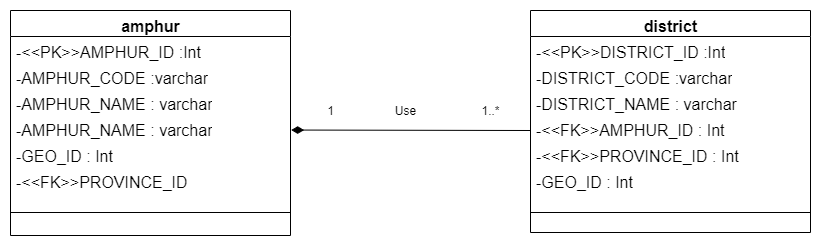

The diagram above was exported from draw.io. Its source (the exported page's mxGraphModel, read from the mxfile embedded in the PNG):
<mxGraphModel dx="1468" dy="779" grid="1" gridSize="10" guides="1" tooltips="1" connect="1" arrows="1" fold="1" page="1" pageScale="1" pageWidth="850" pageHeight="1100" math="0" shadow="0">
  <root>
    <mxCell id="0" />
    <mxCell id="1" parent="0" />
    <mxCell id="6JQwi0RlD9dPOLSqPmB3-48" value="" style="edgeStyle=orthogonalEdgeStyle;rounded=0;orthogonalLoop=1;jettySize=auto;html=1;entryX=1.003;entryY=0.213;entryDx=0;entryDy=0;entryPerimeter=0;endArrow=diamondThin;endFill=1;endSize=10;startArrow=none;startFill=0;startSize=14;" edge="1" parent="1">
      <mxGeometry relative="1" as="geometry">
        <mxPoint x="570" y="570" as="sourcePoint" />
        <mxPoint x="330.69000000000005" y="569.538" as="targetPoint" />
        <Array as="points">
          <mxPoint x="570" y="570" />
        </Array>
      </mxGeometry>
    </mxCell>
    <mxCell id="6JQwi0RlD9dPOLSqPmB3-49" value="Use" style="text;html=1;align=center;verticalAlign=middle;resizable=0;points=[];autosize=1;" vertex="1" parent="1">
      <mxGeometry x="425" y="540" width="40" height="20" as="geometry" />
    </mxCell>
    <mxCell id="6JQwi0RlD9dPOLSqPmB3-50" value="1" style="text;html=1;align=center;verticalAlign=middle;resizable=0;points=[];autosize=1;" vertex="1" parent="1">
      <mxGeometry x="360" y="540" width="20" height="20" as="geometry" />
    </mxCell>
    <mxCell id="6JQwi0RlD9dPOLSqPmB3-51" value="1..*" style="text;html=1;align=center;verticalAlign=middle;resizable=0;points=[];autosize=1;" vertex="1" parent="1">
      <mxGeometry x="515" y="540" width="30" height="20" as="geometry" />
    </mxCell>
    <mxCell id="6JQwi0RlD9dPOLSqPmB3-182" value="amphur" style="swimlane;html=1;fontStyle=1;align=center;verticalAlign=top;childLayout=stackLayout;horizontal=1;startSize=26;horizontalStack=0;resizeParent=1;resizeLast=0;collapsible=1;marginBottom=0;swimlaneFillColor=#ffffff;rounded=0;shadow=0;comic=0;labelBackgroundColor=none;strokeWidth=1;fillColor=none;fontFamily=Helvetica;fontSize=16;" vertex="1" parent="1">
      <mxGeometry x="50" y="450" width="280" height="225" as="geometry" />
    </mxCell>
    <mxCell id="6JQwi0RlD9dPOLSqPmB3-183" value="-&amp;lt;&amp;lt;PK&amp;gt;&amp;gt;AMPHUR_ID :Int" style="text;html=1;strokeColor=none;fillColor=none;align=left;verticalAlign=top;spacingLeft=4;spacingRight=4;whiteSpace=wrap;overflow=hidden;rotatable=0;points=[[0,0.5],[1,0.5]];portConstraint=eastwest;fontFamily=Helvetica;fontSize=16;" vertex="1" parent="6JQwi0RlD9dPOLSqPmB3-182">
      <mxGeometry y="26" width="280" height="26" as="geometry" />
    </mxCell>
    <mxCell id="6JQwi0RlD9dPOLSqPmB3-184" value="-AMPHUR_CODE :varchar" style="text;html=1;strokeColor=none;fillColor=none;align=left;verticalAlign=top;spacingLeft=4;spacingRight=4;whiteSpace=wrap;overflow=hidden;rotatable=0;points=[[0,0.5],[1,0.5]];portConstraint=eastwest;fontFamily=Helvetica;fontSize=16;" vertex="1" parent="6JQwi0RlD9dPOLSqPmB3-182">
      <mxGeometry y="52" width="280" height="26" as="geometry" />
    </mxCell>
    <mxCell id="6JQwi0RlD9dPOLSqPmB3-185" value="-AMPHUR_NAME : varchar" style="text;html=1;strokeColor=none;fillColor=none;align=left;verticalAlign=top;spacingLeft=4;spacingRight=4;whiteSpace=wrap;overflow=hidden;rotatable=0;points=[[0,0.5],[1,0.5]];portConstraint=eastwest;fontFamily=Helvetica;fontSize=16;" vertex="1" parent="6JQwi0RlD9dPOLSqPmB3-182">
      <mxGeometry y="78" width="280" height="26" as="geometry" />
    </mxCell>
    <mxCell id="6JQwi0RlD9dPOLSqPmB3-186" value="-AMPHUR_NAME : varchar" style="text;html=1;strokeColor=none;fillColor=none;align=left;verticalAlign=top;spacingLeft=4;spacingRight=4;whiteSpace=wrap;overflow=hidden;rotatable=0;points=[[0,0.5],[1,0.5]];portConstraint=eastwest;fontFamily=Helvetica;fontSize=16;" vertex="1" parent="6JQwi0RlD9dPOLSqPmB3-182">
      <mxGeometry y="104" width="280" height="26" as="geometry" />
    </mxCell>
    <mxCell id="6JQwi0RlD9dPOLSqPmB3-187" value="-GEO_ID : Int" style="text;html=1;strokeColor=none;fillColor=none;align=left;verticalAlign=top;spacingLeft=4;spacingRight=4;whiteSpace=wrap;overflow=hidden;rotatable=0;points=[[0,0.5],[1,0.5]];portConstraint=eastwest;fontFamily=Helvetica;fontSize=16;" vertex="1" parent="6JQwi0RlD9dPOLSqPmB3-182">
      <mxGeometry y="130" width="280" height="26" as="geometry" />
    </mxCell>
    <mxCell id="6JQwi0RlD9dPOLSqPmB3-188" value="-&amp;lt;&amp;lt;FK&amp;gt;&amp;gt;PROVINCE_ID" style="text;html=1;strokeColor=none;fillColor=none;align=left;verticalAlign=top;spacingLeft=4;spacingRight=4;whiteSpace=wrap;overflow=hidden;rotatable=0;points=[[0,0.5],[1,0.5]];portConstraint=eastwest;fontFamily=Helvetica;fontSize=16;" vertex="1" parent="6JQwi0RlD9dPOLSqPmB3-182">
      <mxGeometry y="156" width="280" height="26" as="geometry" />
    </mxCell>
    <mxCell id="6JQwi0RlD9dPOLSqPmB3-189" value="" style="line;html=1;strokeWidth=1;fillColor=none;align=left;verticalAlign=middle;spacingTop=-1;spacingLeft=3;spacingRight=3;rotatable=0;labelPosition=right;points=[];portConstraint=eastwest;fontFamily=Helvetica;fontSize=16;" vertex="1" parent="6JQwi0RlD9dPOLSqPmB3-182">
      <mxGeometry y="182" width="280" height="40" as="geometry" />
    </mxCell>
    <mxCell id="6JQwi0RlD9dPOLSqPmB3-190" value="district" style="swimlane;html=1;fontStyle=1;align=center;verticalAlign=top;childLayout=stackLayout;horizontal=1;startSize=26;horizontalStack=0;resizeParent=1;resizeLast=0;collapsible=1;marginBottom=0;swimlaneFillColor=#ffffff;rounded=0;shadow=0;comic=0;labelBackgroundColor=none;strokeWidth=1;fillColor=none;fontFamily=Helvetica;fontSize=16;" vertex="1" parent="1">
      <mxGeometry x="570" y="450" width="280" height="222" as="geometry" />
    </mxCell>
    <mxCell id="6JQwi0RlD9dPOLSqPmB3-191" value="-&amp;lt;&amp;lt;PK&amp;gt;&amp;gt;DISTRICT_ID :Int" style="text;html=1;strokeColor=none;fillColor=none;align=left;verticalAlign=top;spacingLeft=4;spacingRight=4;whiteSpace=wrap;overflow=hidden;rotatable=0;points=[[0,0.5],[1,0.5]];portConstraint=eastwest;fontFamily=Helvetica;fontSize=16;" vertex="1" parent="6JQwi0RlD9dPOLSqPmB3-190">
      <mxGeometry y="26" width="280" height="26" as="geometry" />
    </mxCell>
    <mxCell id="6JQwi0RlD9dPOLSqPmB3-192" value="-DISTRICT_CODE :varchar" style="text;html=1;strokeColor=none;fillColor=none;align=left;verticalAlign=top;spacingLeft=4;spacingRight=4;whiteSpace=wrap;overflow=hidden;rotatable=0;points=[[0,0.5],[1,0.5]];portConstraint=eastwest;fontFamily=Helvetica;fontSize=16;" vertex="1" parent="6JQwi0RlD9dPOLSqPmB3-190">
      <mxGeometry y="52" width="280" height="26" as="geometry" />
    </mxCell>
    <mxCell id="6JQwi0RlD9dPOLSqPmB3-193" value="-DISTRICT_NAME : varchar" style="text;html=1;strokeColor=none;fillColor=none;align=left;verticalAlign=top;spacingLeft=4;spacingRight=4;whiteSpace=wrap;overflow=hidden;rotatable=0;points=[[0,0.5],[1,0.5]];portConstraint=eastwest;fontFamily=Helvetica;fontSize=16;" vertex="1" parent="6JQwi0RlD9dPOLSqPmB3-190">
      <mxGeometry y="78" width="280" height="26" as="geometry" />
    </mxCell>
    <mxCell id="6JQwi0RlD9dPOLSqPmB3-194" value="-&amp;lt;&amp;lt;FK&amp;gt;&amp;gt;AMPHUR_ID : Int" style="text;html=1;strokeColor=none;fillColor=none;align=left;verticalAlign=top;spacingLeft=4;spacingRight=4;whiteSpace=wrap;overflow=hidden;rotatable=0;points=[[0,0.5],[1,0.5]];portConstraint=eastwest;fontFamily=Helvetica;fontSize=16;" vertex="1" parent="6JQwi0RlD9dPOLSqPmB3-190">
      <mxGeometry y="104" width="280" height="26" as="geometry" />
    </mxCell>
    <mxCell id="6JQwi0RlD9dPOLSqPmB3-195" value="-&amp;lt;&amp;lt;FK&amp;gt;&amp;gt;PROVINCE_ID : Int" style="text;html=1;strokeColor=none;fillColor=none;align=left;verticalAlign=top;spacingLeft=4;spacingRight=4;whiteSpace=wrap;overflow=hidden;rotatable=0;points=[[0,0.5],[1,0.5]];portConstraint=eastwest;fontFamily=Helvetica;fontSize=16;" vertex="1" parent="6JQwi0RlD9dPOLSqPmB3-190">
      <mxGeometry y="130" width="280" height="26" as="geometry" />
    </mxCell>
    <mxCell id="6JQwi0RlD9dPOLSqPmB3-196" value="-GEO_ID : Int" style="text;html=1;strokeColor=none;fillColor=none;align=left;verticalAlign=top;spacingLeft=4;spacingRight=4;whiteSpace=wrap;overflow=hidden;rotatable=0;points=[[0,0.5],[1,0.5]];portConstraint=eastwest;fontFamily=Helvetica;fontSize=16;" vertex="1" parent="6JQwi0RlD9dPOLSqPmB3-190">
      <mxGeometry y="156" width="280" height="26" as="geometry" />
    </mxCell>
    <mxCell id="6JQwi0RlD9dPOLSqPmB3-197" value="" style="line;html=1;strokeWidth=1;fillColor=none;align=left;verticalAlign=middle;spacingTop=-1;spacingLeft=3;spacingRight=3;rotatable=0;labelPosition=right;points=[];portConstraint=eastwest;fontFamily=Helvetica;fontSize=16;" vertex="1" parent="6JQwi0RlD9dPOLSqPmB3-190">
      <mxGeometry y="182" width="280" height="40" as="geometry" />
    </mxCell>
  </root>
</mxGraphModel>